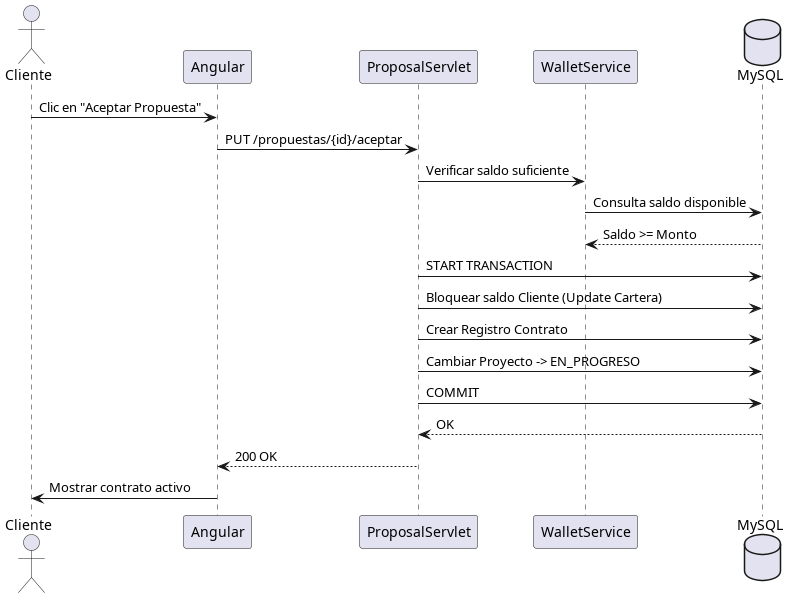

The diagram above was rendered by PlantUML. Its source (embedded in the PNG):
@startuml
actor Cliente
participant "Angular" as NG
participant "ProposalServlet" as PropS
participant "WalletService" as WS
database "MySQL" as DB

Cliente -> NG: Clic en "Aceptar Propuesta"
NG -> PropS: PUT /propuestas/{id}/aceptar
PropS -> WS: Verificar saldo suficiente
WS -> DB: Consulta saldo disponible
DB --> WS: Saldo >= Monto
PropS -> DB: START TRANSACTION
PropS -> DB: Bloquear saldo Cliente (Update Cartera)
PropS -> DB: Crear Registro Contrato
PropS -> DB: Cambiar Proyecto -> EN_PROGRESO
PropS -> DB: COMMIT
DB --> PropS: OK
PropS --> NG: 200 OK
NG -> Cliente: Mostrar contrato activo
@enduml